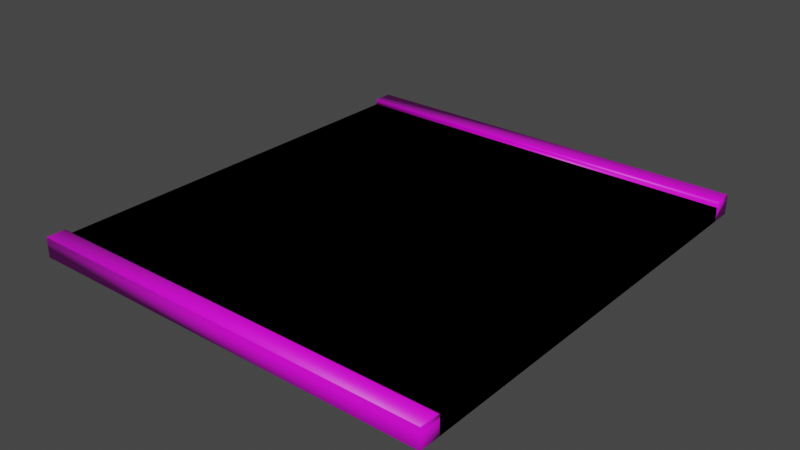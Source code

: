 # Source: Road.blend  (saved by Blender 2.93.21; exported with 4.5.12 LTS)
import bpy
from mathutils import Matrix  # noqa: F401  (used for matrix-valued properties, if any)

bpy.ops.wm.read_factory_settings(use_empty=True)
scene = bpy.context.scene
scene.name = 'Scene'

# ---- collections
col_collection = bpy.data.collections.new('Collection'); scene.collection.children.link(col_collection)

# ---- images (referenced by path relative to the original .blend; pixels are not part of the script)
import os
ASSET_DIR = os.environ.get("B2B_ASSET_DIR", "")  # directory of the original .blend (textures are referenced by path, not embedded)
HERE = os.path.dirname(os.path.abspath(__file__))  # packed textures are extracted next to this script under _unpacked/

def load_image(name, relpath, width, height, colorspace="sRGB"):
    """Load a texture the original file referenced (path relative to the .blend, or extracted next to this script)."""
    p = next((c for c in (os.path.join(HERE, relpath), os.path.join(ASSET_DIR, relpath)) if relpath and os.path.exists(c)), "")
    if p:
        img = bpy.data.images.load(p, check_existing=True)
        img.name = name
    else:  # same state as the original file: an image datablock whose file is absent (Cycles renders it pink)
        img = bpy.data.images.new(name, width, height)
        img.source = "FILE"
        img.filepath = "//" + (relpath or name)
    img.colorspace_settings.name = colorspace
    return img
img_sjfnch0a_2k_albedo_jpg = load_image('sjfnch0a_2K_Albedo.jpg', 'sjfnch0a_2K_Albedo.jpg', 1024, 1024, 'sRGB')
img_ueyrdedo_2k_albedo_jpg = load_image('ueyrdedo_2K_Albedo.jpg', 'ueyrdedo_2K_Albedo.jpg', 1024, 1024, 'sRGB')

# ---- materials (node trees are filled in below, after node groups)
mat_road = bpy.data.materials.new('Road')
mat_road.use_transparent_shadow = False
mat_curb = bpy.data.materials.new('Curb')
mat_curb.use_transparent_shadow = False

# ---- material node trees
mat_road.use_nodes = True; mat_road.node_tree.nodes.clear()
_N = mat_road.node_tree.nodes; _L = mat_road.node_tree.links
n0 = _N.new('ShaderNodeBsdfPrincipled'); n0.name = 'Principled BSDF'; n0.location = (10, 300)
n0.distribution = 'GGX'
n0.subsurface_method = 'BURLEY'
n0.inputs[3].default_value = 1.45
n0.inputs[27].default_value = (0.0, 0.0, 0.0, 1.0)
n0.inputs[28].default_value = 1.0
n1 = _N.new('ShaderNodeOutputMaterial'); n1.name = 'Material Output'; n1.location = (300, 300)
n2 = _N.new('ShaderNodeTexImage'); n2.name = 'Image Texture'; n2.location = (-280, 280)
n2.image = img_sjfnch0a_2k_albedo_jpg
_L.new(n0.outputs[0], n1.inputs[0])
_L.new(n2.outputs[0], n0.inputs[0])
n1.is_active_output = True
mat_curb.use_nodes = True; mat_curb.node_tree.nodes.clear()
_N = mat_curb.node_tree.nodes; _L = mat_curb.node_tree.links
n0 = _N.new('ShaderNodeBsdfPrincipled'); n0.name = 'Principled BSDF'; n0.location = (10, 300)
n0.distribution = 'GGX'
n0.subsurface_method = 'BURLEY'
n0.inputs[3].default_value = 1.45
n0.inputs[27].default_value = (0.0, 0.0, 0.0, 1.0)
n0.inputs[28].default_value = 1.0
n1 = _N.new('ShaderNodeOutputMaterial'); n1.name = 'Material Output'; n1.location = (300, 300)
n2 = _N.new('ShaderNodeTexImage'); n2.name = 'Image Texture'; n2.location = (-280, 280)
n2.image = img_ueyrdedo_2k_albedo_jpg
_L.new(n0.outputs[0], n1.inputs[0])
_L.new(n2.outputs[0], n0.inputs[0])
n1.is_active_output = True

# ---- world
world_world = bpy.data.worlds.new('World'); scene.world = world_world
world_world.use_nodes = True; world_world.node_tree.nodes.clear()
_N = world_world.node_tree.nodes; _L = world_world.node_tree.links
n0 = _N.new('ShaderNodeOutputWorld'); n0.name = 'World Output'; n0.location = (300, 300)
n1 = _N.new('ShaderNodeBackground'); n1.name = 'Background'; n1.location = (10, 300)
n1.inputs[0].default_value = (0.05088, 0.05088, 0.05088, 1.0)
_L.new(n1.outputs[0], n0.inputs[0])
n0.is_active_output = True
world_world.color = (0.05088, 0.05088, 0.05088)
world_world.use_sun_shadow = False
world_world.sun_shadow_jitter_overblur = 0.0

# ---- meshes
me_plane = bpy.data.meshes.new('Plane')
me_plane.from_pydata([(5.0, -5.0, 0.0), (5.0, -5.5, 0.343), (-5.0, -5.0, 0.0), (-5.0, -5.5, 0.343), (5.0, -5.0, 0.343), (5.0, -5.5, 0.0), (-5.0, -5.0, 0.343), (-5.0, -5.5, 0.0), (5.0, 0.0, 0.0), (-5.0, 0.0, 0.0), (5.0, 0.0, 0.343), (-5.0, 0.0, 0.343), (-5.0, -5.5, 0.4807), (5.0, -5.5, 0.4807), (-5.0, -5.061, 0.4807), (-5.0, -5.0, 0.4196), (-5.0, -5.038, 0.476), (-5.0, -5.018, 0.4628), (-5.0, -5.005, 0.443), (5.0, -5.0, 0.4196), (5.0, -5.061, 0.4807), (5.0, -5.005, 0.443), (5.0, -5.018, 0.4628), (5.0, -5.038, 0.476), (5.0, -5.5, 0.4196), (-5.0, -5.5, 0.4196), (5.0, -5.5, 0.443), (-5.0, -5.5, 0.443), (5.0, -5.5, 0.4628), (-5.0, -5.5, 0.4628), (5.0, -5.5, 0.476), (-5.0, -5.5, 0.476)], [], [(4, 6, 15, 19), (7, 5, 1, 3), (2, 0, 5, 7), (0, 4, 1, 5), (9, 2, 6, 11), (6, 2, 7, 3), (0, 8, 10, 4), (4, 10, 11, 6), (0, 2, 9, 8), (31, 30, 13, 12), (3, 1, 24, 25), (20, 14, 12, 13), (14, 20, 23, 16), (16, 23, 22, 17), (17, 22, 21, 18), (18, 21, 19, 15), (25, 24, 26, 27), (27, 26, 28, 29), (15, 25, 27, 18), (3, 25, 15, 6), (18, 27, 29, 17), (29, 28, 30, 31), (17, 29, 31, 16), (16, 31, 12, 14), (23, 20, 13, 30), (22, 23, 30, 28), (21, 22, 28, 26), (19, 21, 26, 24), (1, 4, 19, 24)])
me_plane.polygons.foreach_set('use_smooth', [1, 1, 0, 1, 0, 1, 0, 0, 0, 1, 1, 1, 1, 1, 1, 1, 1, 1, 1, 1, 1, 1, 1, 1, 1, 1, 1, 1, 1])
me_plane.polygons.foreach_set('material_index', [1, 1, 0, 1, 0, 1, 0, 0, 0, 1, 1, 1, 1, 1, 1, 1, 1, 1, 1, 1, 1, 1, 1, 1, 1, 1, 1, 1, 1])
_uv = me_plane.uv_layers.new(name='UVMap')
_uv.uv.foreach_set('vector', [0.1083, 0.0, 0.1083, 1.0, 0.1007, 1.0, 0.1007, 0.0, 0.09622, 0.0, 0.09622, 1.0, 0.06192, 1.0, 0.06192, 0.0, 0.06324, 1.0, 0.06324, 0.0, 0.06324, 0.0, 0.06324, 1.0, 0.1083, 0.0, 0.1426, 0.0, 0.1426, 0.05, 0.1083, 0.05, 0.6561, 0.2404, 0.6561, 0.472, 0.672, 0.472, 0.672, 0.2404, 0.1221, 0.05, 0.1564, 0.05, 0.1564, 0.1, 0.1221, 0.1, 0.6561, 0.472, 0.6561, 0.2404, 0.672, 0.2404, 0.672, 0.472, 0.0, 0.0, 0.5, 0.0, 0.5, 1.0, 0.0, 1.0, 0.06324, 0.0, 0.06324, 1.0, 0.2637, 1.0, 0.2637, 0.0, 0.04862, 0.0, 0.04862, 1.0, 0.04815, 1.0, 0.04815, 0.0, 0.06192, 0.0, 0.06192, 1.0, 0.05427, 1.0, 0.05427, 0.0, 0.04367, 0.0, 0.04367, 1.0, 0.0, 1.0, 0.0, 0.0, 0.04367, 1.0, 0.04367, 0.0, 0.04605, 0.0, 0.04605, 1.0, 0.04605, 1.0, 0.04605, 0.0, 0.04815, 0.0, 0.04815, 1.0, 0.09622, 1.0, 0.09622, 0.0, 0.09833, 0.0, 0.09833, 1.0, 0.09833, 1.0, 0.09833, 0.0, 0.1007, 0.0, 0.1007, 1.0, 0.05427, 0.0, 0.05427, 1.0, 0.05193, 1.0, 0.05193, 0.0, 0.05193, 0.0, 0.05193, 1.0, 0.04994, 1.0, 0.04994, 0.0, 0.1144, 0.05, 0.1144, 0.1, 0.1121, 0.1, 0.1121, 0.05047, 0.1221, 0.1, 0.1144, 0.1, 0.1144, 0.05, 0.1221, 0.05, 0.1121, 0.05047, 0.1121, 0.1, 0.1101, 0.1, 0.1101, 0.05179, 0.04994, 0.0, 0.04994, 1.0, 0.04862, 1.0, 0.04862, 0.0, 0.1101, 0.05179, 0.1101, 0.1, 0.1088, 0.1, 0.1088, 0.05377, 0.1088, 0.05377, 0.1088, 0.1, 0.1083, 0.1, 0.1083, 0.05611, 0.1559, 0.003774, 0.1564, 0.006114, 0.1564, 0.05, 0.1559, 0.05, 0.1546, 0.001791, 0.1559, 0.003774, 0.1559, 0.05, 0.1546, 0.05, 0.1526, 0.0004654, 0.1546, 0.001791, 0.1546, 0.05, 0.1526, 0.05, 0.1503, 0.0, 0.1526, 0.0004654, 0.1526, 0.05, 0.1503, 0.05, 0.1426, 0.05, 0.1426, 0.0, 0.1503, 0.0, 0.1503, 0.05])
me_plane.materials.append(mat_road)
me_plane.materials.append(mat_curb)
me_plane.use_remesh_fix_poles = True
me_plane.use_remesh_preserve_attributes = False
me_plane.update()
me_cube = bpy.data.meshes.new('Cube')
me_cube.from_pydata([(-5.0, -5.0, 0.0), (-5.0, -5.0, 0.343), (-5.0, 5.0, 0.0), (-5.0, 5.0, 0.343), (5.0, -5.0, 0.0), (5.0, -5.0, 0.343), (5.0, 5.0, 0.0), (5.0, 5.0, 0.343)], [], [(0, 1, 3, 2), (2, 3, 7, 6), (6, 7, 5, 4), (4, 5, 1, 0), (2, 6, 4, 0), (7, 3, 1, 5)])
_uv = me_cube.uv_layers.new(name='UVMap')
_uv.uv.foreach_set('vector', [0.375, 0.0, 0.625, 0.0, 0.625, 0.25, 0.375, 0.25, 0.375, 0.25, 0.625, 0.25, 0.625, 0.5, 0.375, 0.5, 0.375, 0.5, 0.625, 0.5, 0.625, 0.75, 0.375, 0.75, 0.375, 0.75, 0.625, 0.75, 0.625, 1.0, 0.375, 1.0, 0.125, 0.5, 0.375, 0.5, 0.375, 0.75, 0.125, 0.75, 0.625, 0.5, 0.875, 0.5, 0.875, 0.75, 0.625, 0.75])
me_cube.use_remesh_fix_poles = True
me_cube.use_remesh_preserve_attributes = False
me_cube.update()

# ---- objects
ob_road = bpy.data.objects.new('Road', me_plane)
ob_ucx_road = bpy.data.objects.new('UCX_Road', me_cube)

# ---- transforms, parenting, visibility, modifiers, constraints
ob_road.location = (0.0, 0.0, 0.0)
_m = ob_road.modifiers.new('Mirror', 'MIRROR')
_m.use_axis = (False, True, False)
ob_ucx_road.location = (0.0, 0.0, 0.0)

# ---- collection membership
col_collection.objects.link(ob_road)
col_collection.objects.link(ob_ucx_road)

# ---- scene / render settings (as saved in the file)
scene.frame_start = 1; scene.frame_end = 250; scene.frame_set(1)
scene.render.engine = 'BLENDER_EEVEE_NEXT'
scene.cycles.use_denoising = False
scene.cycles.samples = 128
scene.cycles.sampling_pattern = 'TABULATED_SOBOL'
scene.cycles.use_adaptive_sampling = False
scene.cycles.use_light_tree = False
scene.view_settings.view_transform = 'Filmic'
bpy.context.view_layer.update()

# ---- added for rendering (the .blend has no active camera and no usable light): camera, sun
cam_auto = bpy.data.cameras.new('AutoCamera')
cam_auto.lens = 50.0
cam_auto.sensor_width = 36.0
cam_auto.clip_end = 1000.0
ob_auto_camera = bpy.data.objects.new('AutoCamera', cam_auto)
scene.collection.objects.link(ob_auto_camera)
ob_auto_camera.location = (13.7616, -16.514, 11.2497)
ob_auto_camera.rotation_euler = (1.09748, -7.21219e-08, 0.694738)
scene.camera = ob_auto_camera
light_auto_sun = bpy.data.lights.new('AutoSun', 'SUN')
light_auto_sun.energy = 3.0
light_auto_sun.angle = 0.0523599
ob_auto_sun = bpy.data.objects.new('AutoSun', light_auto_sun)
scene.collection.objects.link(ob_auto_sun)
ob_auto_sun.rotation_euler = (0.872665, 0.174533, 0.523599)
bpy.context.view_layer.update()
